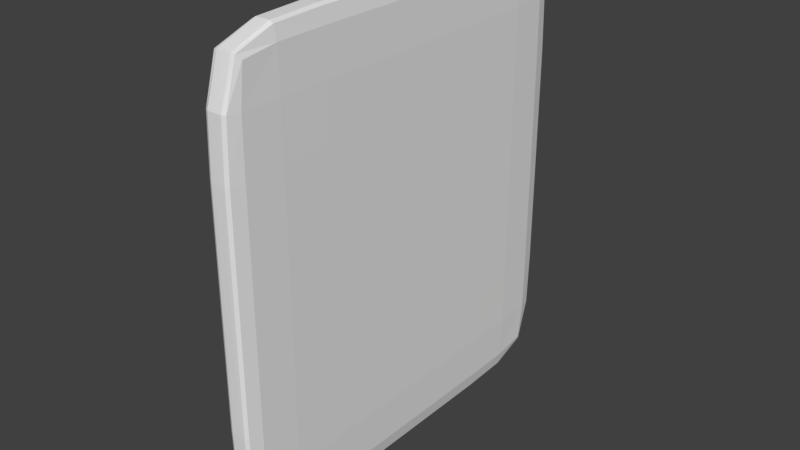 # Source: Containter.blend  (saved by Blender 2.79.0; exported with 4.5.12 LTS)
import bpy
from mathutils import Matrix  # noqa: F401  (used for matrix-valued properties, if any)

bpy.ops.wm.read_factory_settings(use_empty=True)
scene = bpy.context.scene
scene.name = 'Scene'

# ---- collections
col_collection_1 = bpy.data.collections.new('Collection 1'); scene.collection.children.link(col_collection_1)

# ---- materials (node trees are filled in below, after node groups)
mat_material = bpy.data.materials.new('Material')
mat_material.alpha_threshold = 0.0
mat_material.use_transparent_shadow = False
mat_material.roughness = 0.5
mat_material.line_color = (0.0, 0.0, 0.0, 1.0)

# ---- material node trees

# ---- world
world_world = bpy.data.worlds.new('World'); scene.world = world_world
world_world.color = (0.05088, 0.05088, 0.05088)
world_world.use_sun_shadow = False
world_world.sun_shadow_jitter_overblur = 0.0
world_world.cycles.sampling_method = 'MANUAL'

# ---- meshes
me_cube = bpy.data.meshes.new('Cube')
me_cube.from_pydata([(0.8142, 2.907, -2.907), (0.8142, -2.907, -2.907), (-1.07, -2.907, -2.907), (-1.07, 2.907, -2.907), (0.8142, 2.907, 2.907), (0.8142, -2.907, 2.907), (-1.07, -2.907, 2.907), (-1.07, 2.907, 2.907), (0.8397, -1.002e-07, -2.986), (-0.1281, 2.986, -2.986), (0.8397, 2.986, 3.431e-09), (-0.1281, -2.986, -2.986), (0.8397, -2.986, 3.431e-09), (-1.096, 9.514e-07, -2.986), (-1.096, -2.986, 3.431e-09), (-1.096, 2.986, 3.431e-09), (0.8397, -1.525e-06, 2.986), (-0.1281, 2.986, 2.986), (-0.1281, -2.986, 2.986), (-1.096, 5.831e-07, 2.986), (-0.1281, 3.222, 3.431e-09), (-1.172, 8.464e-07, 3.431e-09), (-0.1281, -3.222, 3.431e-09), (0.4328, -8.592e-07, 3.747e-09), (-0.1281, -4.888e-07, 3.222), (-0.1281, 4.654e-07, -3.222), (0.8395, -1.609, -2.985), (-0.6495, 2.985, -2.985), (0.8395, 2.985, 1.609), (-0.6495, -2.985, -2.985), (0.8395, -2.985, 1.609), (-1.096, 1.609, -2.985), (-1.096, -2.985, 1.609), (-1.096, 2.985, 1.609), (0.8395, -1.609, 2.985), (-0.6495, 2.985, 2.985), (-0.6495, -2.985, 2.985), (-1.096, 1.609, 2.985), (0.8395, 1.609, -2.985), (0.3934, 2.985, -2.985), (0.8395, 2.985, -1.609), (0.3934, -2.985, -2.985), (0.8395, -2.985, -1.609), (-1.096, -1.609, -2.985), (-1.096, -2.985, -1.609), (-1.096, 2.985, -1.609), (0.8395, 1.609, 2.985), (0.3934, 2.985, 2.985), (0.3934, -2.985, 2.985), (-1.096, -1.609, 2.985), (-0.6497, 3.22, 3.431e-09), (0.3935, 3.22, 3.431e-09), (-0.1281, 3.22, 1.609), (-0.1281, 3.22, -1.609), (-1.172, 1.609, 3.431e-09), (-1.172, -1.609, 3.431e-09), (-1.172, 8.974e-07, -1.609), (-1.172, 7.519e-07, 1.609), (-0.6497, -3.22, 3.431e-09), (0.3935, -3.22, 3.431e-09), (-0.1281, -3.22, -1.609), (-0.1281, -3.22, 1.609), (0.4322, -1.758, 3.747e-09), (0.4323, 1.758, 3.747e-09), (0.4323, -4.43e-07, -1.758), (0.4323, -1.305e-06, 1.758), (-0.1281, -1.609, 3.22), (-0.1281, 1.609, 3.22), (0.3935, -1.071e-06, 3.22), (-0.6497, 8.131e-08, 3.22), (-0.6497, 7.444e-07, -3.22), (0.3935, 1.758e-07, -3.22), (-0.1281, 1.609, -3.22), (-0.1281, -1.609, -3.22), (0.3935, -1.609, -3.219), (0.3935, 1.609, -3.219), (-0.6497, 1.609, -3.219), (-0.6497, 1.609, 3.219), (0.3935, 1.609, 3.219), (0.3935, -1.609, 3.219), (0.4317, 1.758, 1.758), (0.4317, 1.758, -1.758), (0.4317, -1.758, -1.758), (0.3935, -3.219, 1.609), (0.3935, -3.219, -1.609), (-0.6497, -3.219, -1.609), (-1.171, -1.609, 1.609), (-1.171, -1.609, -1.609), (-1.171, 1.609, -1.609), (0.3935, 3.219, -1.609), (0.3935, 3.219, 1.609), (-0.6497, 3.219, 1.609), (-0.6497, 3.219, -1.609), (-1.171, 1.609, 1.609), (-0.6497, -3.219, 1.609), (0.4317, -1.758, 1.758), (-0.6497, -1.609, 3.219), (-0.6497, -1.609, -3.219), (0.8361, -2.375, -2.975), (-0.898, 2.975, -2.975), (0.8361, 2.975, 2.375), (-0.898, -2.975, -2.975), (0.8361, -2.975, 2.375), (-1.092, 2.375, -2.975), (-1.092, -2.975, 2.375), (-1.092, 2.975, 2.375), (0.8361, -2.375, 2.975), (-0.898, 2.975, 2.975), (-0.898, -2.975, 2.975), (-1.092, 2.375, 2.975), (0.8397, 0.8054, -2.986), (0.133, 2.986, -2.986), (0.8397, 2.986, -0.8054), (0.133, -2.986, -2.986), (0.8397, -2.986, -0.8054), (-1.096, -0.8054, -2.986), (-1.096, -2.986, -0.8054), (-1.096, 2.986, -0.8054), (0.8397, 0.8054, 2.986), (0.133, 2.986, 2.986), (0.133, -2.986, 2.986), (-1.096, -0.8054, 2.986), (-0.9011, 3.19, 3.431e-09), (0.133, 3.222, 3.431e-09), (-0.1281, 3.19, 2.385), (-0.1281, 3.222, -0.8054), (-1.162, 2.385, 3.431e-09), (-1.172, -0.8054, 3.431e-09), (-1.162, 9.334e-07, -2.385), (-1.172, 7.804e-07, 0.8054), (-0.9011, -3.19, 3.431e-09), (0.133, -3.222, 3.431e-09), (-0.1281, -3.19, -2.385), (-0.1281, -3.222, 0.8054), (0.4217, -2.605, 3.747e-09), (0.4328, 0.8796, 3.747e-09), (0.4217, -2.333e-07, -2.605), (0.4328, -1.095e-06, 0.8796), (-0.1281, -2.385, 3.19), (-0.1281, 0.8054, 3.222), (0.6449, -1.359e-06, 3.19), (-0.3892, -2.052e-07, 3.222), (-0.9011, 8.599e-07, -3.19), (0.133, 3.213e-07, -3.222), (-0.1281, 2.385, -3.19), (-0.1281, -0.8054, -3.222), (0.8397, -0.8054, -2.986), (-0.3892, 2.986, -2.986), (0.8397, 2.986, 0.8054), (-0.3892, -2.986, -2.986), (0.8397, -2.986, 0.8054), (-1.096, 0.8054, -2.986), (-1.096, -2.986, 0.8054), (-1.096, 2.986, 0.8054), (0.8397, -0.8054, 2.986), (-0.3892, 2.986, 2.986), (-0.3892, -2.986, 2.986), (-1.096, 0.8054, 2.986), (0.8361, 2.375, -2.975), (0.6419, 2.975, -2.975), (0.8361, 2.975, -2.375), (0.6419, -2.975, -2.975), (0.8361, -2.975, -2.375), (-1.092, -2.375, -2.975), (-1.092, -2.975, -2.375), (-1.092, 2.975, -2.375), (0.8361, 2.375, 2.975), (0.6419, 2.975, 2.975), (0.6419, -2.975, 2.975), (-1.092, -2.375, 2.975), (-0.3892, 3.222, 3.431e-09), (0.6449, 3.19, 3.431e-09), (-0.1281, 3.222, 0.8054), (-0.1281, 3.19, -2.385), (-1.172, 0.8054, 3.431e-09), (-1.162, -2.385, 3.431e-09), (-1.172, 8.764e-07, -0.8054), (-1.162, 6.934e-07, 2.385), (-0.3892, -3.222, 3.431e-09), (0.6449, -3.19, 3.431e-09), (-0.1281, -3.222, -0.8054), (-0.1281, -3.19, 2.385), (0.4328, -0.8796, 3.747e-09), (0.4217, 2.605, 3.747e-09), (0.4328, -6.527e-07, -0.8796), (0.4217, -1.495e-06, 2.605), (-0.1281, -0.8054, 3.222), (-0.1281, 2.385, 3.19), (0.133, -7.723e-07, 3.222), (-0.9011, 3.648e-07, 3.19), (-0.3892, 6.094e-07, -3.222), (0.6449, 3.33e-08, -3.19), (-0.1281, 0.8054, -3.222), (-0.1281, -2.385, -3.19), (0.133, -1.609, -3.22), (0.6449, -1.609, -3.189), (0.3935, -0.8054, -3.22), (0.3935, -2.385, -3.189), (0.133, 1.609, -3.22), (0.6449, 1.609, -3.189), (0.3935, 2.385, -3.189), (0.3935, 0.8054, -3.22), (-0.9011, 1.609, -3.189), (-0.3892, 1.609, -3.22), (-0.6497, 2.385, -3.189), (-0.6497, 0.8054, -3.22), (-0.6497, 0.8054, 3.22), (-0.6497, 2.385, 3.189), (-0.3892, 1.609, 3.22), (-0.9011, 1.609, 3.189), (0.3935, 0.8054, 3.22), (0.3935, 2.385, 3.189), (0.6449, 1.609, 3.189), (0.133, 1.609, 3.22), (0.3935, -2.385, 3.189), (0.3935, -0.8054, 3.22), (0.6449, -1.609, 3.189), (0.133, -1.609, 3.22), (0.4323, 0.8796, 1.758), (0.4211, 2.605, 1.758), (0.4323, 1.758, 0.8796), (0.4211, 1.758, 2.605), (0.4323, 0.8796, -1.758), (0.4211, 2.605, -1.758), (0.4211, 1.758, -2.605), (0.4323, 1.758, -0.8796), (0.4211, -2.605, -1.758), (0.4323, -0.8796, -1.758), (0.4211, -1.758, -2.605), (0.4322, -1.758, -0.8796), (0.133, -3.22, 1.609), (0.6449, -3.189, 1.609), (0.3935, -3.22, 0.8054), (0.3935, -3.189, 2.385), (0.133, -3.22, -1.609), (0.6449, -3.189, -1.609), (0.3935, -3.189, -2.385), (0.3935, -3.22, -0.8054), (-0.9011, -3.189, -1.609), (-0.3892, -3.22, -1.609), (-0.6497, -3.189, -2.385), (-0.6497, -3.22, -0.8054), (-1.172, -0.8054, 1.609), (-1.162, -2.385, 1.609), (-1.172, -1.609, 0.8054), (-1.162, -1.609, 2.385), (-1.172, -0.8054, -1.609), (-1.162, -2.385, -1.609), (-1.162, -1.609, -2.385), (-1.172, -1.609, -0.8054), (-1.162, 2.385, -1.609), (-1.172, 0.8054, -1.609), (-1.162, 1.609, -2.385), (-1.172, 1.609, -0.8054), (0.133, 3.22, -1.609), (0.6449, 3.189, -1.609), (0.3935, 3.22, -0.8054), (0.3935, 3.189, -2.385), (0.133, 3.22, 1.609), (0.6449, 3.189, 1.609), (0.3935, 3.189, 2.385), (0.3935, 3.22, 0.8054), (-0.9011, 3.189, 1.609), (-0.3892, 3.22, 1.609), (-0.6497, 3.189, 2.385), (-0.6497, 3.22, 0.8054), (-0.9011, 3.189, -1.609), (-0.3892, 3.22, -1.609), (-0.6497, 3.22, -0.8054), (-0.6497, 3.189, -2.385), (-1.162, 2.385, 1.609), (-1.172, 0.8054, 1.609), (-1.172, 1.609, 0.8054), (-1.162, 1.609, 2.385), (-0.9011, -3.189, 1.609), (-0.3892, -3.22, 1.609), (-0.6497, -3.22, 0.8054), (-0.6497, -3.189, 2.385), (0.4211, -2.605, 1.758), (0.4322, -0.8796, 1.758), (0.4322, -1.758, 0.8796), (0.4211, -1.758, 2.605), (-0.6497, -2.385, 3.189), (-0.6497, -0.8054, 3.22), (-0.3892, -1.609, 3.22), (-0.9011, -1.609, 3.189), (-0.9011, -1.609, -3.189), (-0.3892, -1.609, -3.22), (-0.6497, -0.8054, -3.22), (-0.6497, -2.385, -3.189), (-0.3892, -2.385, -3.19), (-0.3892, -0.8054, -3.222), (-0.9011, -0.8054, -3.19), (-0.9011, -0.8054, 3.19), (-0.3892, -0.8054, 3.222), (-0.3892, -2.385, 3.19), (0.4217, -0.8796, 2.605), (0.4328, -0.8796, 0.8796), (0.4217, -2.605, 0.8796), (-0.3892, -3.19, 2.385), (-0.3892, -3.222, 0.8054), (-0.9011, -3.19, 0.8054), (-1.162, 0.8054, 2.385), (-1.172, 0.8054, 0.8054), (-1.162, 2.385, 0.8054), (-0.3892, 3.19, -2.385), (-0.3892, 3.222, -0.8054), (-0.9011, 3.19, -0.8054), (-0.3892, 3.222, 0.8054), (-0.3892, 3.19, 2.385), (-0.9008, 3.161, 2.384), (0.6449, 3.19, 0.8054), (0.6446, 3.161, 2.384), (0.133, 3.19, 2.385), (0.6446, 3.161, -2.384), (0.6449, 3.19, -0.8054), (0.133, 3.222, -0.8054), (-1.172, 0.8054, -0.8054), (-1.162, 0.8054, -2.385), (-1.153, 2.384, -2.384), (-1.162, -2.385, -0.8054), (-1.153, -2.384, -2.384), (-1.162, -0.8054, -2.385), (-1.153, -2.384, 2.384), (-1.162, -2.385, 0.8054), (-1.172, -0.8054, 0.8054), (-0.3892, -3.222, -0.8054), (-0.3892, -3.19, -2.385), (-0.9008, -3.161, -2.384), (0.6449, -3.19, -0.8054), (0.6446, -3.161, -2.384), (0.133, -3.19, -2.385), (0.6446, -3.161, 2.384), (0.6449, -3.19, 0.8054), (0.133, -3.222, 0.8054), (0.4328, -0.8796, -0.8796), (0.4217, -0.8796, -2.605), (0.4113, -2.603, -2.603), (0.4217, 2.605, -0.8796), (0.4113, 2.603, -2.603), (0.4217, 0.8796, -2.605), (0.4113, 2.603, 2.603), (0.4217, 2.605, 0.8796), (0.4328, 0.8796, 0.8796), (0.133, -0.8054, 3.222), (0.6449, -0.8054, 3.19), (0.6446, -2.384, 3.161), (0.133, 2.385, 3.19), (0.6446, 2.384, 3.161), (0.6449, 0.8054, 3.19), (-0.9008, 2.384, 3.161), (-0.3892, 2.385, 3.19), (-0.3892, 0.8054, 3.222), (-0.3892, 0.8054, -3.222), (-0.3892, 2.385, -3.19), (-0.9008, 2.384, -3.161), (0.6449, 0.8054, -3.19), (0.6446, 2.384, -3.161), (0.133, 2.385, -3.19), (0.6446, -2.384, -3.161), (0.6449, -0.8054, -3.19), (0.133, -0.8054, -3.222), (0.133, -2.385, -3.19), (0.133, 0.8054, -3.222), (-0.9011, 0.8054, -3.19), (-0.9011, 0.8054, 3.19), (0.133, 0.8054, 3.222), (0.133, -2.385, 3.19), (0.4217, 0.8796, 2.605), (0.4328, 0.8796, -0.8796), (0.4217, -2.605, -0.8796), (0.133, -3.19, 2.385), (0.133, -3.222, -0.8054), (-0.9011, -3.19, -0.8054), (-1.162, -0.8054, 2.385), (-1.172, -0.8054, -0.8054), (-1.162, 2.385, -0.8054), (0.133, 3.19, -2.385), (0.133, 3.222, 0.8054), (-0.9011, 3.19, 0.8054), (-0.9008, 3.161, -2.384), (-1.153, 2.384, 2.384), (-0.9008, -3.161, 2.384), (0.4113, -2.603, 2.603), (-0.9008, -2.384, 3.161), (-0.9008, -2.384, -3.161)], [], [(385, 101, 2, 163), (384, 169, 6, 108), (383, 106, 5, 102), (382, 108, 6, 104), (381, 109, 7, 105), (380, 99, 3, 165), (379, 122, 15, 153), (378, 123, 20, 172), (377, 111, 9, 173), (376, 126, 15, 117), (375, 127, 21, 176), (374, 121, 19, 177), (373, 130, 14, 116), (372, 131, 22, 180), (371, 120, 18, 181), (370, 134, 12, 114), (369, 135, 23, 184), (368, 118, 16, 185), (367, 138, 18, 120), (366, 139, 24, 188), (365, 157, 19, 189), (364, 142, 13, 151), (363, 143, 25, 192), (362, 113, 11, 193), (361, 194, 73, 145), (360, 195, 74, 196), (359, 161, 41, 197), (358, 198, 72, 144), (357, 199, 75, 200), (356, 191, 71, 201), (355, 202, 31, 103), (354, 203, 76, 204), (353, 190, 70, 205), (352, 206, 69, 141), (351, 207, 77, 208), (350, 109, 37, 209), (349, 210, 68, 140), (348, 211, 78, 212), (347, 187, 67, 213), (346, 214, 48, 168), (345, 215, 79, 216), (344, 186, 66, 217), (343, 218, 65, 137), (342, 219, 80, 220), (341, 166, 46, 221), (340, 222, 64, 136), (339, 223, 81, 224), (338, 183, 63, 225), (337, 226, 42, 162), (336, 227, 82, 228), (335, 182, 62, 229), (334, 230, 61, 133), (333, 231, 83, 232), (332, 168, 48, 233), (331, 234, 60, 132), (330, 235, 84, 236), (329, 179, 59, 237), (328, 238, 44, 164), (327, 239, 85, 240), (326, 178, 58, 241), (325, 242, 57, 129), (324, 243, 86, 244), (323, 169, 49, 245), (322, 246, 56, 128), (321, 247, 87, 248), (320, 175, 55, 249), (319, 250, 45, 165), (318, 251, 88, 252), (317, 174, 54, 253), (316, 254, 53, 125), (315, 255, 89, 256), (314, 159, 39, 257), (313, 258, 52, 124), (312, 259, 90, 260), (311, 171, 51, 261), (310, 262, 33, 105), (309, 263, 91, 264), (308, 170, 50, 265), (307, 266, 45, 117), (306, 267, 92, 268), (305, 147, 27, 269), (304, 270, 33, 153), (303, 271, 93, 272), (302, 157, 37, 273), (301, 274, 32, 152), (300, 275, 94, 276), (299, 156, 36, 277), (298, 278, 30, 150), (297, 279, 95, 280), (296, 154, 34, 281), (295, 282, 36, 156), (294, 283, 96, 284), (293, 121, 49, 285), (292, 286, 43, 115), (291, 287, 97, 288), (290, 149, 29, 289), (287, 290, 289, 97), (73, 193, 290, 287), (193, 11, 149, 290), (190, 291, 288, 70), (25, 145, 291, 190), (145, 73, 287, 291), (142, 292, 115, 13), (70, 288, 292, 142), (288, 97, 286, 292), (283, 293, 285, 96), (69, 189, 293, 283), (189, 19, 121, 293), (186, 294, 284, 66), (24, 141, 294, 186), (141, 69, 283, 294), (138, 295, 156, 18), (66, 284, 295, 138), (284, 96, 282, 295), (279, 296, 281, 95), (65, 185, 296, 279), (185, 16, 154, 296), (182, 297, 280, 62), (23, 137, 297, 182), (137, 65, 279, 297), (134, 298, 150, 12), (62, 280, 298, 134), (280, 95, 278, 298), (275, 299, 277, 94), (61, 181, 299, 275), (181, 18, 156, 299), (178, 300, 276, 58), (22, 133, 300, 178), (133, 61, 275, 300), (130, 301, 152, 14), (58, 276, 301, 130), (276, 94, 274, 301), (271, 302, 273, 93), (57, 177, 302, 271), (177, 19, 157, 302), (174, 303, 272, 54), (21, 129, 303, 174), (129, 57, 271, 303), (126, 304, 153, 15), (54, 272, 304, 126), (272, 93, 270, 304), (267, 305, 269, 92), (53, 173, 305, 267), (173, 9, 147, 305), (170, 306, 268, 50), (20, 125, 306, 170), (125, 53, 267, 306), (122, 307, 117, 15), (50, 268, 307, 122), (268, 92, 266, 307), (263, 308, 265, 91), (52, 172, 308, 263), (172, 20, 170, 308), (155, 309, 264, 35), (17, 124, 309, 155), (124, 52, 263, 309), (107, 310, 105, 7), (35, 264, 310, 107), (264, 91, 262, 310), (259, 311, 261, 90), (28, 148, 311, 259), (148, 10, 171, 311), (167, 312, 260, 47), (4, 100, 312, 167), (100, 28, 259, 312), (119, 313, 124, 17), (47, 260, 313, 119), (260, 90, 258, 313), (255, 314, 257, 89), (40, 160, 314, 255), (160, 0, 159, 314), (171, 315, 256, 51), (10, 112, 315, 171), (112, 40, 255, 315), (123, 316, 125, 20), (51, 256, 316, 123), (256, 89, 254, 316), (251, 317, 253, 88), (56, 176, 317, 251), (176, 21, 174, 317), (151, 318, 252, 31), (13, 128, 318, 151), (128, 56, 251, 318), (103, 319, 165, 3), (31, 252, 319, 103), (252, 88, 250, 319), (247, 320, 249, 87), (44, 116, 320, 247), (116, 14, 175, 320), (163, 321, 248, 43), (2, 164, 321, 163), (164, 44, 247, 321), (115, 322, 128, 13), (43, 248, 322, 115), (248, 87, 246, 322), (243, 323, 245, 86), (32, 104, 323, 243), (104, 6, 169, 323), (175, 324, 244, 55), (14, 152, 324, 175), (152, 32, 243, 324), (127, 325, 129, 21), (55, 244, 325, 127), (244, 86, 242, 325), (239, 326, 241, 85), (60, 180, 326, 239), (180, 22, 178, 326), (149, 327, 240, 29), (11, 132, 327, 149), (132, 60, 239, 327), (101, 328, 164, 2), (29, 240, 328, 101), (240, 85, 238, 328), (235, 329, 237, 84), (42, 114, 329, 235), (114, 12, 179, 329), (161, 330, 236, 41), (1, 162, 330, 161), (162, 42, 235, 330), (113, 331, 132, 11), (41, 236, 331, 113), (236, 84, 234, 331), (231, 332, 233, 83), (30, 102, 332, 231), (102, 5, 168, 332), (179, 333, 232, 59), (12, 150, 333, 179), (150, 30, 231, 333), (131, 334, 133, 22), (59, 232, 334, 131), (232, 83, 230, 334), (227, 335, 229, 82), (64, 184, 335, 227), (184, 23, 182, 335), (146, 336, 228, 26), (8, 136, 336, 146), (136, 64, 227, 336), (98, 337, 162, 1), (26, 228, 337, 98), (228, 82, 226, 337), (223, 338, 225, 81), (40, 112, 338, 223), (112, 10, 183, 338), (158, 339, 224, 38), (0, 160, 339, 158), (160, 40, 223, 339), (110, 340, 136, 8), (38, 224, 340, 110), (224, 81, 222, 340), (219, 341, 221, 80), (28, 100, 341, 219), (100, 4, 166, 341), (183, 342, 220, 63), (10, 148, 342, 183), (148, 28, 219, 342), (135, 343, 137, 23), (63, 220, 343, 135), (220, 80, 218, 343), (215, 344, 217, 79), (68, 188, 344, 215), (188, 24, 186, 344), (154, 345, 216, 34), (16, 140, 345, 154), (140, 68, 215, 345), (106, 346, 168, 5), (34, 216, 346, 106), (216, 79, 214, 346), (211, 347, 213, 78), (47, 119, 347, 211), (119, 17, 187, 347), (166, 348, 212, 46), (4, 167, 348, 166), (167, 47, 211, 348), (118, 349, 140, 16), (46, 212, 349, 118), (212, 78, 210, 349), (207, 350, 209, 77), (35, 107, 350, 207), (107, 7, 109, 350), (187, 351, 208, 67), (17, 155, 351, 187), (155, 35, 207, 351), (139, 352, 141, 24), (67, 208, 352, 139), (208, 77, 206, 352), (203, 353, 205, 76), (72, 192, 353, 203), (192, 25, 190, 353), (147, 354, 204, 27), (9, 144, 354, 147), (144, 72, 203, 354), (99, 355, 103, 3), (27, 204, 355, 99), (204, 76, 202, 355), (199, 356, 201, 75), (38, 110, 356, 199), (110, 8, 191, 356), (159, 357, 200, 39), (0, 158, 357, 159), (158, 38, 199, 357), (111, 358, 144, 9), (39, 200, 358, 111), (200, 75, 198, 358), (195, 359, 197, 74), (26, 98, 359, 195), (98, 1, 161, 359), (191, 360, 196, 71), (8, 146, 360, 191), (146, 26, 195, 360), (143, 361, 145, 25), (71, 196, 361, 143), (196, 74, 194, 361), (194, 362, 193, 73), (74, 197, 362, 194), (197, 41, 113, 362), (198, 363, 192, 72), (75, 201, 363, 198), (201, 71, 143, 363), (202, 364, 151, 31), (76, 205, 364, 202), (205, 70, 142, 364), (206, 365, 189, 69), (77, 209, 365, 206), (209, 37, 157, 365), (210, 366, 188, 68), (78, 213, 366, 210), (213, 67, 139, 366), (214, 367, 120, 48), (79, 217, 367, 214), (217, 66, 138, 367), (218, 368, 185, 65), (80, 221, 368, 218), (221, 46, 118, 368), (222, 369, 184, 64), (81, 225, 369, 222), (225, 63, 135, 369), (226, 370, 114, 42), (82, 229, 370, 226), (229, 62, 134, 370), (230, 371, 181, 61), (83, 233, 371, 230), (233, 48, 120, 371), (234, 372, 180, 60), (84, 237, 372, 234), (237, 59, 131, 372), (238, 373, 116, 44), (85, 241, 373, 238), (241, 58, 130, 373), (242, 374, 177, 57), (86, 245, 374, 242), (245, 49, 121, 374), (246, 375, 176, 56), (87, 249, 375, 246), (249, 55, 127, 375), (250, 376, 117, 45), (88, 253, 376, 250), (253, 54, 126, 376), (254, 377, 173, 53), (89, 257, 377, 254), (257, 39, 111, 377), (258, 378, 172, 52), (90, 261, 378, 258), (261, 51, 123, 378), (262, 379, 153, 33), (91, 265, 379, 262), (265, 50, 122, 379), (266, 380, 165, 45), (92, 269, 380, 266), (269, 27, 99, 380), (270, 381, 105, 33), (93, 273, 381, 270), (273, 37, 109, 381), (274, 382, 104, 32), (94, 277, 382, 274), (277, 36, 108, 382), (278, 383, 102, 30), (95, 281, 383, 278), (281, 34, 106, 383), (282, 384, 108, 36), (96, 285, 384, 282), (285, 49, 169, 384), (286, 385, 163, 43), (97, 289, 385, 286), (289, 29, 101, 385)])
me_cube.materials.append(mat_material)
me_cube.use_remesh_preserve_volume = False
me_cube.use_remesh_preserve_attributes = False
me_cube.use_mirror_vertex_groups = False
me_cube.update()

# ---- objects
ob_cube = bpy.data.objects.new('Cube', me_cube)

# ---- transforms, parenting, visibility, modifiers, constraints
ob_cube.location = (0.0, 0.0, 0.0)
ob_cube.scale = (-0.2547, -1.185, -1.311)
ob_cube.lock_rotations_4d = False
ob_cube.empty_display_type = 'ARROWS'
ob_cube.lineart.crease_threshold = 0.0

# ---- collection membership
col_collection_1.objects.link(ob_cube)

# ---- scene / render settings (as saved in the file)
scene.frame_start = 1; scene.frame_end = 250; scene.frame_set(1)
scene.render.engine = 'BLENDER_EEVEE_NEXT'
scene.render.resolution_percentage = 50
scene.render.dither_intensity = 0.0
scene.cycles.use_denoising = False
scene.cycles.samples = 128
scene.cycles.sampling_pattern = 'TABULATED_SOBOL'
scene.cycles.use_adaptive_sampling = False
scene.cycles.use_light_tree = False
scene.cycles.blur_glossy = 0.0
scene.cycles.sample_clamp_indirect = 0.0
scene.view_settings.view_transform = 'Standard'
bpy.context.view_layer.update()

# ---- added for rendering (the .blend has no active camera and no usable light): camera, sun
cam_auto = bpy.data.cameras.new('AutoCamera')
cam_auto.lens = 50.0
cam_auto.sensor_width = 36.0
cam_auto.clip_end = 1000.0
ob_auto_camera = bpy.data.objects.new('AutoCamera', cam_auto)
scene.collection.objects.link(ob_auto_camera)
ob_auto_camera.location = (10.5877, -12.6544, 8.4363)
ob_auto_camera.rotation_euler = (1.09748, -7.21219e-08, 0.694738)
scene.camera = ob_auto_camera
light_auto_sun = bpy.data.lights.new('AutoSun', 'SUN')
light_auto_sun.energy = 3.0
light_auto_sun.angle = 0.0523599
ob_auto_sun = bpy.data.objects.new('AutoSun', light_auto_sun)
scene.collection.objects.link(ob_auto_sun)
ob_auto_sun.rotation_euler = (0.872665, 0.174533, 0.523599)
bpy.context.view_layer.update()
